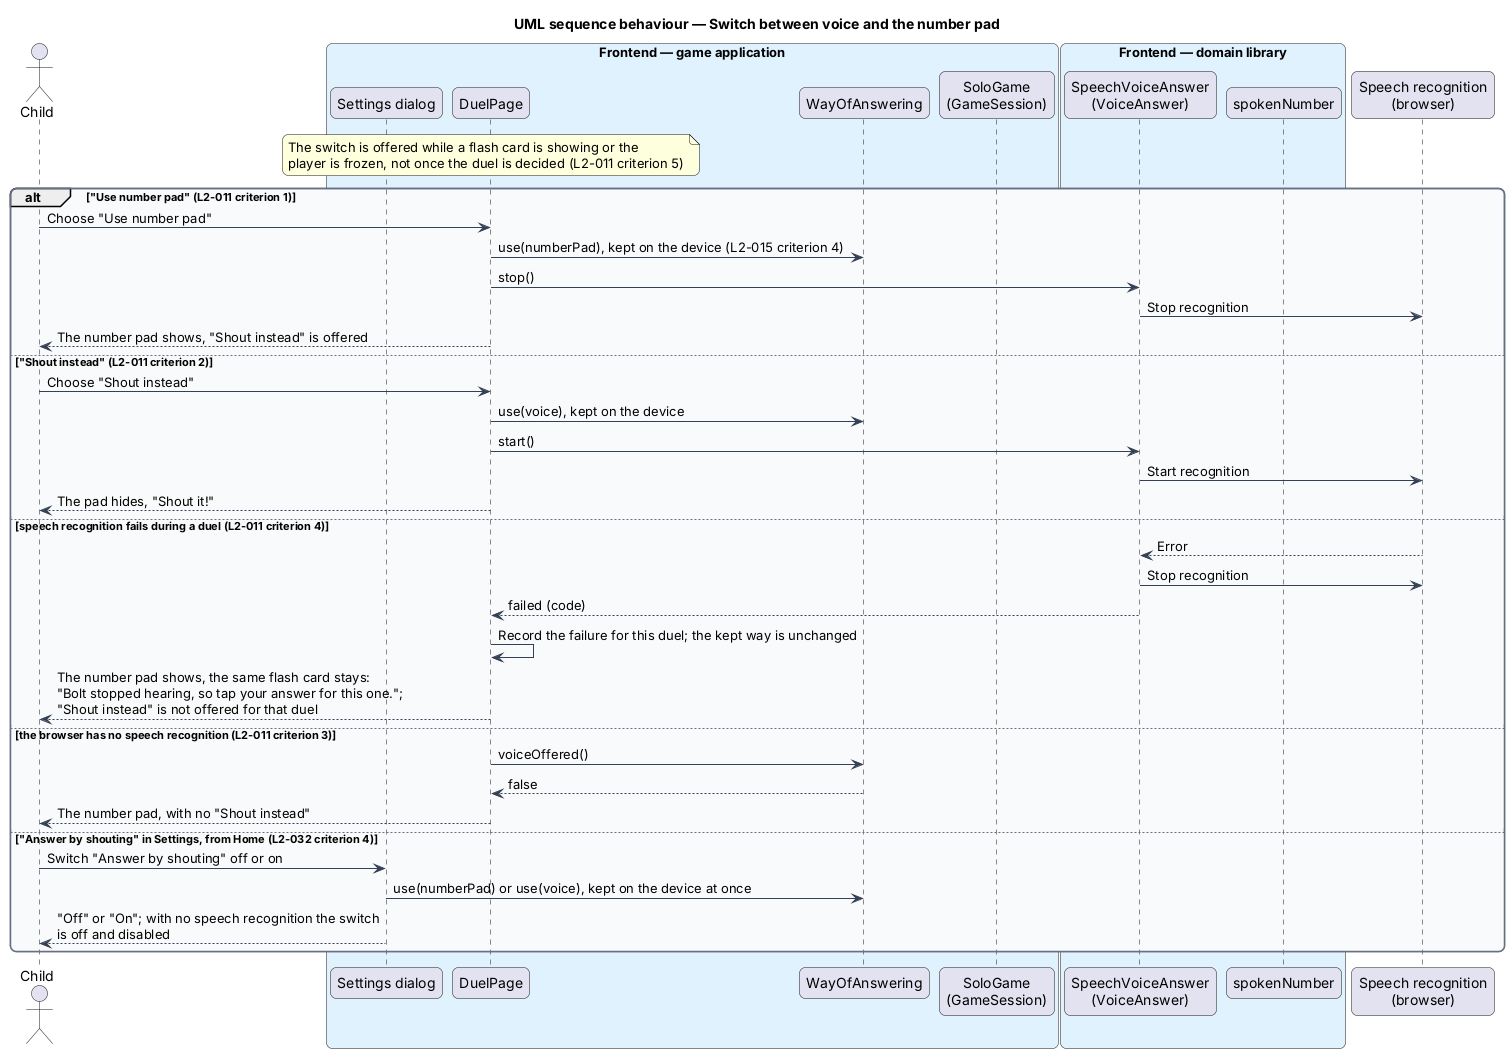

The diagram above was rendered by PlantUML. Its source (embedded in the PNG):
@startuml
title UML sequence behaviour — Switch between voice and the number pad
skinparam backgroundColor #FFFFFF
skinparam shadowing false
skinparam roundcorner 12
skinparam defaultFontName Arial
skinparam ArrowColor #344054
skinparam rectangle {
  BorderColor #344054
  FontColor #101828
}
skinparam package {
  BorderColor #667085
  FontColor #101828
  BackgroundColor #F9FAFB
}
actor "Child" as child
box "Frontend — game application" #E0F2FE
  participant "Settings dialog" as settings
  participant "DuelPage" as page
  participant "WayOfAnswering" as way
  participant "SoloGame\n(GameSession)" as solo
end box
box "Frontend — domain library" #E0F2FE
  participant "SpeechVoiceAnswer\n(VoiceAnswer)" as voice
  participant "spokenNumber" as parser
end box
participant "Speech recognition\n(browser)" as sr

note over page : The switch is offered while a flash card is showing or the\nplayer is frozen, not once the duel is decided (L2-011 criterion 5)
alt "Use number pad" (L2-011 criterion 1)
  child -> page : Choose "Use number pad"
  page -> way : use(numberPad), kept on the device (L2-015 criterion 4)
  page -> voice : stop()
  voice -> sr : Stop recognition
  page --> child : The number pad shows, "Shout instead" is offered
else "Shout instead" (L2-011 criterion 2)
  child -> page : Choose "Shout instead"
  page -> way : use(voice), kept on the device
  page -> voice : start()
  voice -> sr : Start recognition
  page --> child : The pad hides, "Shout it!"
else speech recognition fails during a duel (L2-011 criterion 4)
  sr --> voice : Error
  voice -> sr : Stop recognition
  voice --> page : failed (code)
  page -> page : Record the failure for this duel; the kept way is unchanged
  page --> child : The number pad shows, the same flash card stays:\n"Bolt stopped hearing, so tap your answer for this one.";\n"Shout instead" is not offered for that duel
else the browser has no speech recognition (L2-011 criterion 3)
  page -> way : voiceOffered()
  way --> page : false
  page --> child : The number pad, with no "Shout instead"
else "Answer by shouting" in Settings, from Home (L2-032 criterion 4)
  child -> settings : Switch "Answer by shouting" off or on
  settings -> way : use(numberPad) or use(voice), kept on the device at once
  settings --> child : "Off" or "On"; with no speech recognition the switch\nis off and disabled
end
@enduml